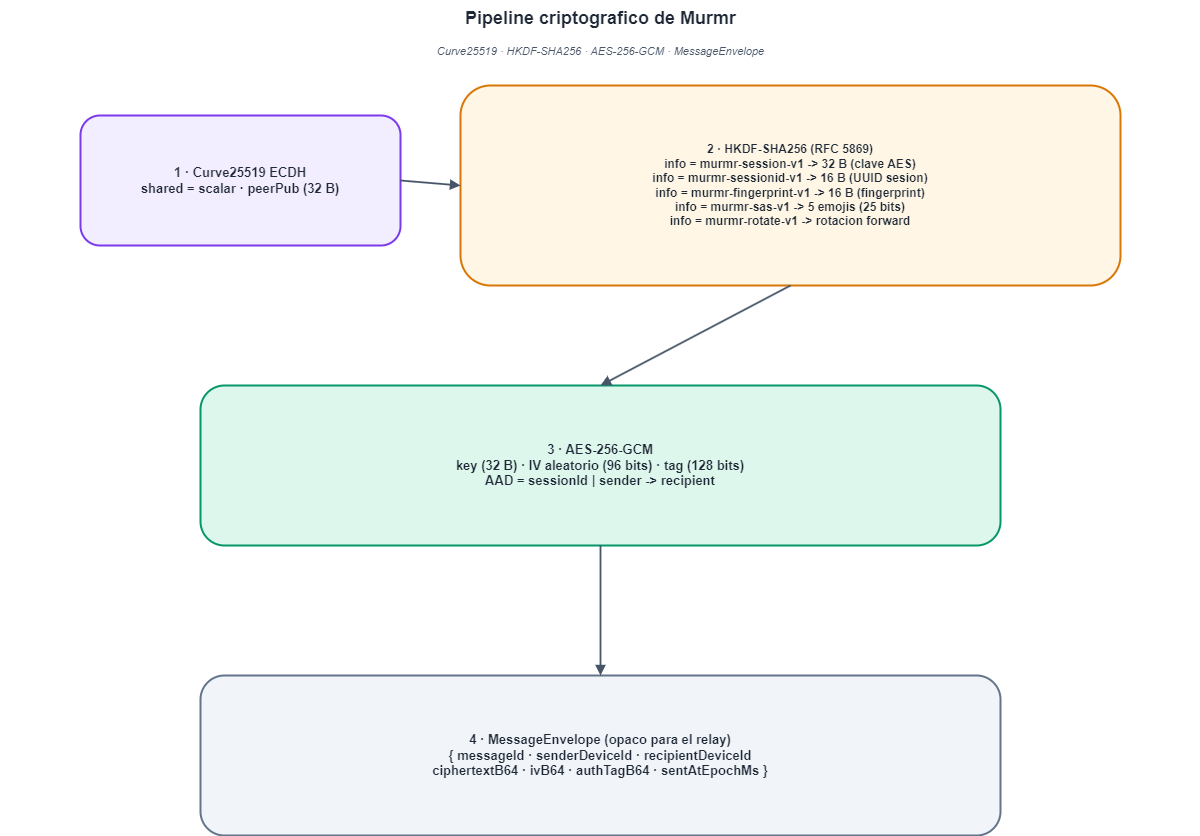

The diagram above was exported from draw.io. Its source (the exported page's mxGraphModel, read from the mxfile embedded in the PNG):
<mxGraphModel dx="1674" dy="884" grid="1" gridSize="10" guides="1" tooltips="1" connect="1" arrows="1" fold="1" page="1" pageScale="1" pageWidth="1200" pageHeight="950" math="0" shadow="0">
  <root>
    <mxCell id="0" />
    <mxCell id="1" parent="0" />
    <mxCell id="title" value="Pipeline criptografico de Murmr" style="text;html=1;align=center;verticalAlign=middle;fontSize=18;fontStyle=1;fontColor=#1F2937;fillColor=none;strokeColor=none;" parent="1" vertex="1">
      <mxGeometry y="25" width="1200" height="36" as="geometry" />
    </mxCell>
    <mxCell id="subtitle" value="Curve25519 · HKDF-SHA256 · AES-256-GCM · MessageEnvelope" style="text;html=1;align=center;verticalAlign=middle;fontSize=11;fontStyle=2;fontColor=#475569;fillColor=none;strokeColor=none;" parent="1" vertex="1">
      <mxGeometry y="65" width="1200" height="22" as="geometry" />
    </mxCell>
    <mxCell id="e1" value="1 · Curve25519 ECDH&lt;br&gt;shared = scalar · peerPub  (32 B)" style="rounded=1;whiteSpace=wrap;html=1;fillColor=#F3EEFF;strokeColor=#7C3AED;strokeWidth=2;fontSize=13;fontStyle=1;fontColor=#1F2937;shadow=0;" parent="1" vertex="1">
      <mxGeometry x="80" y="140" width="320" height="130" as="geometry" />
    </mxCell>
    <mxCell id="e2" value="2 · HKDF-SHA256 (RFC 5869)&lt;br&gt;info = murmr-session-v1     -&gt; 32 B  (clave AES)&lt;br&gt;info = murmr-sessionid-v1   -&gt; 16 B  (UUID sesion)&lt;br&gt;info = murmr-fingerprint-v1 -&gt; 16 B  (fingerprint)&lt;br&gt;info = murmr-sas-v1         -&gt; 5 emojis (25 bits)&lt;br&gt;info = murmr-rotate-v1      -&gt; rotacion forward" style="rounded=1;whiteSpace=wrap;html=1;fillColor=#FFF6E5;strokeColor=#D97706;strokeWidth=2;fontSize=12;fontStyle=1;fontColor=#1F2937;shadow=0;" parent="1" vertex="1">
      <mxGeometry x="460" y="110" width="660" height="200" as="geometry" />
    </mxCell>
    <mxCell id="ee_1_2" value="" style="endArrow=block;startArrow=none;html=1;strokeColor=#475569;strokeWidth=1.8;dashed=0;curved=0;edgeStyle=none;fontSize=11;fontStyle=1;fontColor=#475569;labelBackgroundColor=#FFFFFF;rounded=0;exitX=1.0;exitY=0.5;exitDx=0;exitDy=0;entryX=0.0;entryY=0.5;entryDx=0;entryDy=0;" parent="1" source="e1" target="e2" edge="1">
      <mxGeometry relative="1" as="geometry" />
    </mxCell>
    <mxCell id="e3" value="3 · AES-256-GCM&lt;br&gt;key (32 B)  ·  IV aleatorio (96 bits)  ·  tag (128 bits)&lt;br&gt;AAD = sessionId | sender -&gt; recipient" style="rounded=1;whiteSpace=wrap;html=1;fillColor=#DEF7EC;strokeColor=#059669;strokeWidth=2;fontSize=13;fontStyle=1;fontColor=#1F2937;shadow=0;" parent="1" vertex="1">
      <mxGeometry x="200" y="410" width="800" height="160" as="geometry" />
    </mxCell>
    <mxCell id="ee_2_3" value="" style="endArrow=block;startArrow=none;html=1;strokeColor=#475569;strokeWidth=1.8;dashed=0;curved=0;edgeStyle=none;fontSize=11;fontStyle=1;fontColor=#475569;labelBackgroundColor=#FFFFFF;rounded=0;exitX=0.5;exitY=1.0;exitDx=0;exitDy=0;entryX=0.5;entryY=0.0;entryDx=0;entryDy=0;" parent="1" source="e2" target="e3" edge="1">
      <mxGeometry relative="1" as="geometry" />
    </mxCell>
    <mxCell id="e4" value="4 · MessageEnvelope (opaco para el relay)&lt;br&gt;{ messageId · senderDeviceId · recipientDeviceId&lt;br&gt;ciphertextB64 · ivB64 · authTagB64 · sentAtEpochMs }" style="rounded=1;whiteSpace=wrap;html=1;fillColor=#F1F5F9;strokeColor=#64748B;strokeWidth=2;fontSize=13;fontStyle=1;fontColor=#1F2937;shadow=0;" parent="1" vertex="1">
      <mxGeometry x="200" y="700" width="800" height="160" as="geometry" />
    </mxCell>
    <mxCell id="ee_3_4" value="" style="endArrow=block;startArrow=none;html=1;strokeColor=#475569;strokeWidth=1.8;dashed=0;curved=0;edgeStyle=none;fontSize=11;fontStyle=1;fontColor=#475569;labelBackgroundColor=#FFFFFF;rounded=0;exitX=0.5;exitY=1.0;exitDx=0;exitDy=0;entryX=0.5;entryY=0.0;entryDx=0;entryDy=0;" parent="1" source="e3" target="e4" edge="1">
      <mxGeometry relative="1" as="geometry" />
    </mxCell>
  </root>
</mxGraphModel>